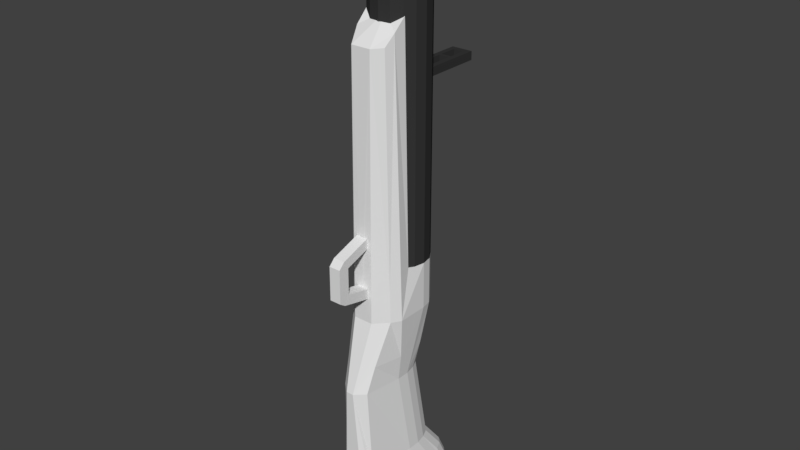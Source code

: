 # Source: Thumper.blend  (saved by Blender 2.79.0; exported with 4.5.12 LTS)
import bpy
from mathutils import Matrix  # noqa: F401  (used for matrix-valued properties, if any)

bpy.ops.wm.read_factory_settings(use_empty=True)
scene = bpy.context.scene
scene.name = 'Scene'

# ---- collections
col_collection_1 = bpy.data.collections.new('Collection 1'); scene.collection.children.link(col_collection_1)

# ---- materials (node trees are filled in below, after node groups)
mat_material_001 = bpy.data.materials.new('Material.001')
mat_material_001.alpha_threshold = 0.0
mat_material_001.use_transparent_shadow = False
mat_material_001.diffuse_color = (0.03741, 0.03741, 0.03741, 1.0)
mat_material_001.roughness = 0.5

# ---- material node trees

# ---- world
world_world = bpy.data.worlds.new('World'); scene.world = world_world
world_world.color = (0.05088, 0.05088, 0.05088)
world_world.use_sun_shadow = False
world_world.sun_shadow_jitter_overblur = 0.0
world_world.cycles.sampling_method = 'MANUAL'

# ---- meshes
me_cube_002 = bpy.data.meshes.new('Cube.002')
me_cube_002.from_pydata([(-4.373e-08, 0.1561, 0.1105), (-4.373e-08, 0.1561, 0.151), (-4.826e-08, 0.1561, 0.1105), (-0.06753, 0.02195, 0.1509), (-0.02665, -0.06333, 0.7205), (-0.05551, 0.02195, 0.7812), (-0.02909, 0.1429, 0.151), (-0.05376, 0.1264, 0.151), (-0.07024, 0.1017, 0.151), (-0.07602, 0.0726, 0.1509), (-0.02909, 0.1429, 0.1105), (-4.599e-08, 0.1561, 0.151), (2.992e-08, -0.06988, 0.1176), (-4.599e-08, 0.1561, 0.1105), (-3.684e-16, 0.02195, 0.1509), (2.779e-08, -0.06333, 0.7205), (-1.1e-14, 0.02195, 0.7812), (-5.979e-08, 0.1429, 0.1105), (-5.979e-08, 0.1429, 0.151), (-4.585e-08, 0.1488, 0.2775), (-0.003952, 0.1478, 0.2775), (-6.102e-08, 0.1466, 0.2775), (-0.02143, 0.1443, 0.247), (-4.826e-08, 0.1561, 0.247), (-4.599e-08, 0.1561, 0.247), (-5.94e-08, 0.1417, 0.2623), (-0.01336, 0.146, 0.2623), (-4.72e-08, 0.1529, 0.2623), (-4.494e-08, 0.1529, 0.2623), (-0.05444, -0.01184, 0.7494), (-0.04697, -0.03666, 0.7205), (-0.01218, 0.155, 0.1105), (-0.001976, 0.1483, 0.2775), (-0.008349, 0.1557, 0.247), (-0.06031, -0.03664, 0.02376), (-0.02665, -0.06985, 0.02376), (2.991e-08, -0.06985, 0.02376), (-0.02909, 0.1429, 0.02381), (-0.05376, 0.1264, 0.02381), (-0.07024, 0.1017, 0.02381), (-0.07602, 0.07263, 0.02376), (-5.98e-08, 0.1429, 0.02381), (-0.07602, -0.01181, 0.02376), (-0.03721, -0.1008, -0.1652), (-0.01028, -0.1251, -0.1652), (4.334e-05, -0.1251, -0.1652), (-0.02056, 0.1074, -0.1652), (-0.03673, 0.09093, -0.1652), (-0.04755, 0.06626, -0.1652), (-0.05334, 0.03714, -0.1652), (4.325e-05, 0.1074, -0.1652), (-0.05334, 0.002222, -0.1652), (-0.03721, -0.1008, -0.1652), (-0.01028, -0.1251, -0.1652), (4.334e-05, -0.1251, -0.1652), (-0.02056, 0.1074, -0.1652), (-0.03673, 0.09093, -0.1652), (-0.04755, 0.06626, -0.1652), (-0.05334, 0.03714, -0.1652), (4.325e-05, 0.1074, -0.1652), (-0.05334, 0.002222, -0.1652), (-0.06035, -0.08649, -0.5735), (-0.03342, -0.1107, -0.5735), (0.0002474, -0.1107, -0.5735), (-0.0437, 0.2119, -0.5734), (-0.05988, 0.1954, -0.5734), (-0.0707, 0.1708, -0.5734), (-0.07648, 0.1416, -0.5735), (0.0002473, 0.2119, -0.5734), (-0.05292, 0.1801, -0.4754), (-0.06374, 0.1554, -0.4754), (0.0002014, 0.1966, -0.4754), (-0.03674, 0.1966, -0.4754), (-0.0599, 0.1962, -0.5174), (-0.06037, -0.08993, -0.5175), (-0.07651, 0.1075, -0.5175), (-0.07072, 0.1716, -0.5174), (-0.07651, 0.1424, -0.5175), (0.0002243, 0.2127, -0.5174), (-0.04373, 0.2127, -0.5174), (-0.05442, 0.105, -0.4085), (-0.06021, 0.07592, -0.4085), (0.0001798, 0.1462, -0.4085), (-0.02743, 0.1462, -0.4085), (-0.0436, 0.1297, -0.4085), (-0.04407, -0.09169, -0.4085), (-0.06021, 0.041, -0.4085), (-0.02391, 0.1255, -0.09334), (-0.04342, 0.1091, -0.09334), (-0.06225, 0.000899, -0.09339), (-0.05647, 0.0844, -0.09334), (-0.0439, -0.07767, -0.09339), (-0.02665, -0.06905, 0.1177), (-0.05867, -0.03664, 0.1106), (-0.07338, -0.01182, 0.1127), (-0.02665, -0.06926, 0.08992), (-0.0591, -0.03664, 0.08992), (2.992e-08, -0.06987, 0.08984), (2.992e-08, -0.06988, 0.1176), (-0.01592, -0.06944, 0.1177), (-0.01592, -0.0695, 0.08992), (2.992e-08, -0.06987, 0.08984), (0.0002288, -0.1664, 0.119), (-0.01582, -0.1664, 0.119), (7.639e-05, -0.1366, 0.1329), (0.0002057, -0.15, 0.1081), (-0.01584, -0.15, 0.1081), (-0.01584, -0.1366, 0.1329), (0.0001217, -0.1662, 0.2102), (-0.0158, -0.1662, 0.2102), (9.865e-05, -0.1364, 0.2042), (-0.01582, -0.1364, 0.2042), (0.0001229, -0.1498, 0.2265), (-0.0158, -0.1498, 0.2266), (9.865e-05, -0.1364, 0.2042), (-0.01582, -0.1364, 0.2042), (-9.585e-07, -0.06902, 0.255), (-0.0158, -0.0682, 0.255), (9.985e-06, -0.06893, 0.2273), (-0.01582, -0.06826, 0.2273)], [], [(26, 25, 21, 20), (15, 16, 5, 29, 30, 4), (14, 3, 5, 16), (7, 38, 39, 8), (18, 6, 7, 8, 9, 3, 14), (8, 39, 40, 9), (15, 4, 92, 95, 35, 36, 97, 12), (40, 39, 90, 48, 49), (23, 27, 28, 24, 11, 1, 0, 13, 2, 31, 33), (33, 32, 19, 27, 23), (33, 22, 26, 20, 32), (3, 9, 40, 42, 94, 29, 5), (10, 31, 2, 13, 17), (18, 25, 26, 22, 6), (24, 28, 25, 18, 11), (88, 87, 46, 47), (10, 37, 38, 7, 6, 22, 33, 31), (54, 63, 68, 78, 71, 82, 59), (49, 48, 57, 58), (90, 88, 47, 48), (93, 96, 34, 35, 95, 92, 4, 30), (91, 89, 51, 43), (77, 75, 86, 81), (86, 75, 74, 85), (76, 73, 65, 66), (45, 44, 53, 54), (50, 45, 54, 59), (46, 50, 59, 55), (47, 46, 55, 56), (51, 49, 58, 60), (48, 47, 56, 57), (44, 43, 52, 53), (43, 51, 60, 52), (66, 65, 64, 68, 63, 62, 61, 67), (75, 77, 67, 61, 74), (37, 41, 50, 46, 87), (77, 76, 66, 67), (53, 62, 63, 54), (113, 117, 119, 115, 111, 107, 99, 100, 106, 103, 109), (79, 78, 68, 64), (73, 79, 64, 65), (57, 56, 84, 80), (84, 83, 72, 69), (83, 82, 71, 72), (58, 57, 80, 81), (36, 35, 44, 45), (85, 74, 61, 62, 53, 52), (35, 34, 91, 43, 44), (80, 84, 69, 70), (69, 72, 79, 73), (72, 71, 78, 79), (70, 69, 73, 76), (70, 76, 77, 81, 80), (60, 58, 81, 86), (56, 55, 83, 84), (94, 42, 34, 96, 93), (52, 60, 86, 85), (34, 42, 89, 91), (39, 38, 88, 90), (38, 37, 87, 88), (29, 94, 93, 30), (10, 17, 41, 37), (92, 95, 100, 99), (97, 12, 98, 101), (12, 92, 99, 98), (95, 97, 101, 100), (101, 98, 104, 110, 114, 118, 116, 112, 108, 102, 105), (55, 59, 82, 83), (106, 105, 102, 103), (98, 99, 107, 104), (100, 101, 105, 106), (110, 111, 115, 114), (42, 40, 49, 51, 89), (104, 107, 111, 110), (102, 108, 109, 103), (36, 45, 50, 41, 17, 12, 97), (109, 108, 112, 113), (118, 119, 117, 116), (113, 112, 116, 117), (114, 115, 119, 118)])
me_cube_002.use_remesh_preserve_volume = False
me_cube_002.use_remesh_preserve_attributes = False
me_cube_002.use_mirror_vertex_groups = False
me_cube_002.update()
me_cylinder_001 = bpy.data.meshes.new('Cylinder.001')
me_cylinder_001.from_pydata([(-8.772e-08, 0.1487, 1.036), (5.321e-09, 0.1487, 0.151), (-0.02909, 0.1429, 1.036), (-0.02909, 0.1429, 0.151), (-0.05376, 0.1264, 1.036), (-0.05376, 0.1264, 0.151), (-0.07024, 0.1017, 1.036), (-0.07024, 0.1017, 0.151), (-0.07602, 0.07263, 1.036), (-0.07602, 0.07263, 0.151), (-0.07024, 0.04354, 1.036), (-0.07024, 0.04354, 0.151), (-0.05376, 0.01887, 1.036), (-0.05376, 0.01887, 0.151), (-0.02909, 0.002394, 1.036), (-0.02909, 0.002394, 0.151), (-4.966e-08, -0.003393, 1.036), (4.338e-08, -0.003393, 0.151), (-8.212e-08, 0.1292, 1.036), (-0.02166, 0.1249, 1.036), (-0.04002, 0.1127, 1.036), (-0.05229, 0.09429, 1.036), (-0.0566, 0.07263, 1.036), (-0.05229, 0.05097, 1.036), (-0.04002, 0.03261, 1.036), (-0.02166, 0.02034, 1.036), (-5.378e-08, 0.01603, 1.036), (3.173e-08, 0.1292, 0.7676), (-0.02166, 0.1249, 0.7676), (-0.04002, 0.1127, 0.7676), (-0.05229, 0.09429, 0.7676), (-0.0566, 0.07263, 0.7676), (-0.05229, 0.05097, 0.7676), (-0.04002, 0.03261, 0.7676), (-0.02166, 0.02034, 0.7676), (6.006e-08, 0.01603, 0.7676), (-8.273e-08, 0.1487, 0.9882), (-0.02909, 0.1429, 0.9882), (-0.05376, 0.1264, 0.9882), (-0.07024, 0.1017, 0.9882), (-0.07602, 0.07263, 0.9882), (-0.07024, 0.04354, 0.9882), (-0.05376, 0.01887, 0.9882), (-0.02909, 0.002394, 0.9882), (-4.467e-08, -0.003393, 0.9882), (-0.02909, 0.002394, 0.9882), (-4.467e-08, -0.003393, 0.9882), (-0.05376, 0.01887, 0.9882), (-0.07024, 0.04354, 0.9882), (-0.07602, 0.07263, 0.9882), (-0.07024, 0.1017, 0.9882), (-0.05376, 0.1264, 0.9882), (-0.02909, 0.1429, 0.9882), (-8.273e-08, 0.1487, 0.9882), (0.0004035, 0.1822, 1.036), (-0.02262, 0.1703, 1.036), (-0.02262, 0.1703, 0.9882), (0.0004035, 0.1822, 0.9882), (-3.87e-08, 0.1487, 0.5696), (-0.02909, 0.1429, 0.5999), (-0.05376, 0.1264, 0.5696), (-0.07024, 0.1017, 0.5696), (-0.07602, 0.07263, 0.5696), (-0.07024, 0.04354, 0.5696), (-0.05376, 0.01887, 0.5696), (-0.02909, 0.002394, 0.5696), (-6.41e-10, -0.003393, 0.5696), (-0.02909, 0.1429, 0.6226), (-0.05376, 0.1264, 0.6226), (-0.07024, 0.1017, 0.6226), (-0.07602, 0.07263, 0.6226), (-0.07024, 0.04354, 0.6226), (-0.05376, 0.01887, 0.6226), (-0.02909, 0.002394, 0.6226), (-6.213e-09, -0.003393, 0.6226), (-4.428e-08, 0.1487, 0.6226), (-0.01455, 0.1458, 0.151), (-0.01455, 0.1458, 0.9882), (-0.01455, 0.1458, 0.5999), (-0.01455, 0.1458, 0.6226), (-0.01415, 0.3094, 0.5999), (-0.0287, 0.3095, 0.5999), (-0.0287, 0.3095, 0.6226), (-0.01415, 0.3094, 0.6226), (-0.02873, 0.2952, 0.5999), (-0.01419, 0.2954, 0.5999), (-0.02873, 0.2952, 0.6226), (-0.01419, 0.2954, 0.6226), (-0.01415, 0.3094, 0.5999), (-0.01415, 0.3094, 0.6226), (-0.01419, 0.2954, 0.5999), (-0.01419, 0.2954, 0.6226), (0.000239, 0.3094, 0.5999), (0.000239, 0.3094, 0.6226), (0.0002053, 0.2953, 0.5999), (0.0002053, 0.2953, 0.6226), (-0.01431, 0.2459, 0.5999), (-0.01431, 0.2459, 0.6226), (-0.02885, 0.2449, 0.5999), (-0.02885, 0.2449, 0.6226), (-0.01434, 0.2375, 0.5999), (-0.01434, 0.2375, 0.6226), (-0.02888, 0.2362, 0.5999), (-0.02888, 0.2362, 0.6226), (-6.729e-07, 0.2459, 0.5999), (-6.752e-07, 0.2459, 0.6226), (-3.268e-05, 0.2375, 0.5999), (-3.269e-05, 0.2375, 0.6226)], [], [(78, 76, 3, 59), (59, 3, 5, 60), (60, 5, 7, 61), (61, 7, 9, 62), (62, 9, 11, 63), (63, 11, 13, 64), (64, 13, 15, 65), (65, 15, 17, 66), (12, 14, 25, 24), (8, 10, 23, 22), (4, 6, 21, 20), (14, 16, 26, 25), (0, 2, 19, 18), (10, 12, 24, 23), (6, 8, 22, 21), (2, 4, 20, 19), (19, 20, 29, 28), (20, 21, 30, 29), (21, 22, 31, 30), (22, 23, 32, 31), (23, 24, 33, 32), (24, 25, 34, 33), (25, 26, 35, 34), (18, 19, 28, 27), (14, 43, 44, 16), (12, 42, 43, 14), (10, 41, 42, 12), (8, 40, 41, 10), (6, 39, 40, 8), (4, 38, 39, 6), (2, 37, 38, 4), (0, 36, 57, 54), (54, 57, 56, 55), (2, 0, 54, 55), (37, 2, 55, 56), (36, 37, 56, 57), (73, 65, 66, 74), (72, 64, 65, 73), (71, 63, 64, 72), (70, 62, 63, 71), (69, 61, 62, 70), (68, 60, 61, 69), (67, 59, 60, 68), (85, 84, 81, 80), (77, 79, 67, 52), (52, 67, 68, 51), (51, 68, 69, 50), (50, 69, 70, 49), (49, 70, 71, 48), (48, 71, 72, 47), (47, 72, 73, 45), (45, 73, 74, 46), (53, 75, 79, 77), (75, 58, 78, 79), (58, 1, 76, 78), (83, 80, 81, 82), (84, 86, 82, 81), (80, 83, 89, 88), (86, 87, 83, 82), (99, 97, 87, 86), (97, 96, 85, 87), (98, 99, 86, 84), (96, 98, 84, 85), (91, 90, 94, 95), (87, 85, 90, 91), (83, 87, 91, 89), (85, 80, 88, 90), (95, 94, 92, 93), (90, 88, 92, 94), (89, 91, 95, 93), (88, 89, 93, 92), (100, 102, 98, 96), (102, 103, 99, 98), (101, 100, 106, 107), (103, 101, 97, 99), (67, 79, 101, 103), (79, 78, 100, 101), (59, 67, 103, 102), (78, 59, 102, 100), (107, 106, 104, 105), (97, 101, 107, 105), (100, 96, 104, 106), (96, 97, 105, 104)])
me_cylinder_001.materials.append(mat_material_001)
me_cylinder_001.use_remesh_preserve_volume = False
me_cylinder_001.use_remesh_preserve_attributes = False
me_cylinder_001.use_mirror_vertex_groups = False
me_cylinder_001.update()

# ---- objects
ob_thumper = bpy.data.objects.new('Thumper', me_cube_002)
ob_barrel = bpy.data.objects.new('Barrel', me_cylinder_001)

# ---- transforms, parenting, visibility, modifiers, constraints
ob_thumper.location = (0.0, 0.0, 0.0)
ob_thumper.lineart.crease_threshold = 0.0
_m = ob_thumper.modifiers.new('Mirror', 'MIRROR')
ob_barrel.parent = ob_thumper
ob_barrel.location = (0.0, 0.0, 0.0)
ob_barrel.lineart.crease_threshold = 0.0
_m = ob_barrel.modifiers.new('Mirror', 'MIRROR')

# ---- collection membership
col_collection_1.objects.link(ob_thumper)
col_collection_1.objects.link(ob_barrel)

# ---- scene / render settings (as saved in the file)
scene.frame_start = 1; scene.frame_end = 250; scene.frame_set(1)
scene.render.engine = 'BLENDER_EEVEE_NEXT'
scene.render.resolution_percentage = 50
scene.render.dither_intensity = 0.0
scene.cycles.use_denoising = False
scene.cycles.samples = 128
scene.cycles.sampling_pattern = 'TABULATED_SOBOL'
scene.cycles.use_adaptive_sampling = False
scene.cycles.use_light_tree = False
scene.cycles.blur_glossy = 0.0
scene.cycles.sample_clamp_indirect = 0.0
scene.view_settings.view_transform = 'Standard'
bpy.context.view_layer.update()

# ---- added for rendering (the .blend has no active camera and no usable light): camera, sun
cam_auto = bpy.data.cameras.new('AutoCamera')
cam_auto.lens = 50.0
cam_auto.sensor_width = 36.0
cam_auto.clip_end = 1000.0
ob_auto_camera = bpy.data.objects.new('AutoCamera', cam_auto)
scene.collection.objects.link(ob_auto_camera)
ob_auto_camera.location = (1.55904, -1.79928, 1.47833)
ob_auto_camera.rotation_euler = (1.09748, -7.21219e-08, 0.694738)
scene.camera = ob_auto_camera
light_auto_sun = bpy.data.lights.new('AutoSun', 'SUN')
light_auto_sun.energy = 3.0
light_auto_sun.angle = 0.0523599
ob_auto_sun = bpy.data.objects.new('AutoSun', light_auto_sun)
scene.collection.objects.link(ob_auto_sun)
ob_auto_sun.rotation_euler = (0.872665, 0.174533, 0.523599)
bpy.context.view_layer.update()
